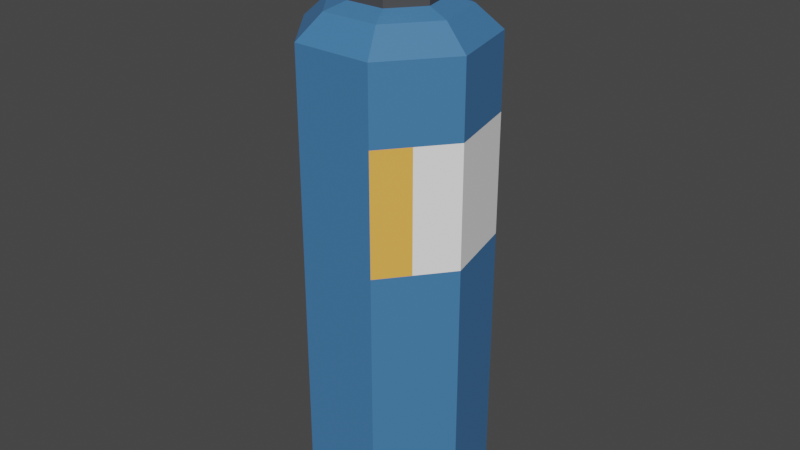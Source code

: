 # Source: Canistor.blend  (saved by Blender 2.82.7; exported with 4.5.12 LTS)
import bpy
from mathutils import Matrix  # noqa: F401  (used for matrix-valued properties, if any)

bpy.ops.wm.read_factory_settings(use_empty=True)
scene = bpy.context.scene
scene.name = 'Scene'

# ---- collections
col_collection = bpy.data.collections.new('Collection'); scene.collection.children.link(col_collection)

# ---- materials (node trees are filled in below, after node groups)
mat_base = bpy.data.materials.new('Base')
mat_base.use_transparent_shadow = False
mat_labelshade = bpy.data.materials.new('LabelShade')
mat_labelshade.use_transparent_shadow = False
mat_labelcolour = bpy.data.materials.new('LabelColour')
mat_labelcolour.use_transparent_shadow = False
mat_nozelbase = bpy.data.materials.new('NozelBase')
mat_nozelbase.use_transparent_shadow = False
mat_nozel = bpy.data.materials.new('Nozel')
mat_nozel.use_transparent_shadow = False

# ---- material node trees
mat_base.use_nodes = True; mat_base.node_tree.nodes.clear()
_N = mat_base.node_tree.nodes; _L = mat_base.node_tree.links
n0 = _N.new('ShaderNodeOutputMaterial'); n0.name = 'Material Output'; n0.location = (300, 300)
n1 = _N.new('ShaderNodeBsdfPrincipled'); n1.name = 'Principled BSDF'; n1.location = (10, 300)
n1.distribution = 'GGX'
n1.subsurface_method = 'BURLEY'
n1.inputs[0].default_value = (0.05613, 0.1878, 0.4125, 1.0)
n1.inputs[3].default_value = 1.45
n1.inputs[27].default_value = (0.0, 0.0, 0.0, 1.0)
n1.inputs[28].default_value = 1.0
_L.new(n1.outputs[0], n0.inputs[0])
n0.is_active_output = True
mat_labelshade.use_nodes = True; mat_labelshade.node_tree.nodes.clear()
_N = mat_labelshade.node_tree.nodes; _L = mat_labelshade.node_tree.links
n0 = _N.new('ShaderNodeOutputMaterial'); n0.name = 'Material Output'; n0.location = (300, 300)
n1 = _N.new('ShaderNodeBsdfPrincipled'); n1.name = 'Principled BSDF'; n1.location = (10, 300)
n1.distribution = 'GGX'
n1.subsurface_method = 'BURLEY'
n1.inputs[0].default_value = (1.0, 1.0, 1.0, 1.0)
n1.inputs[3].default_value = 1.45
n1.inputs[27].default_value = (0.0, 0.0, 0.0, 1.0)
n1.inputs[28].default_value = 1.0
_L.new(n1.outputs[0], n0.inputs[0])
n0.is_active_output = True
mat_labelcolour.use_nodes = True; mat_labelcolour.node_tree.nodes.clear()
_N = mat_labelcolour.node_tree.nodes; _L = mat_labelcolour.node_tree.links
n0 = _N.new('ShaderNodeOutputMaterial'); n0.name = 'Material Output'; n0.location = (300, 300)
n1 = _N.new('ShaderNodeBsdfPrincipled'); n1.name = 'Principled BSDF'; n1.location = (10, 300)
n1.distribution = 'GGX'
n1.subsurface_method = 'BURLEY'
n1.inputs[0].default_value = (0.956, 0.4678, 0.08228, 1.0)
n1.inputs[3].default_value = 1.45
n1.inputs[27].default_value = (0.0, 0.0, 0.0, 1.0)
n1.inputs[28].default_value = 1.0
_L.new(n1.outputs[0], n0.inputs[0])
n0.is_active_output = True
mat_nozelbase.use_nodes = True; mat_nozelbase.node_tree.nodes.clear()
_N = mat_nozelbase.node_tree.nodes; _L = mat_nozelbase.node_tree.links
n0 = _N.new('ShaderNodeOutputMaterial'); n0.name = 'Material Output'; n0.location = (300, 300)
n1 = _N.new('ShaderNodeBsdfPrincipled'); n1.name = 'Principled BSDF'; n1.location = (10, 300)
n1.distribution = 'GGX'
n1.subsurface_method = 'BURLEY'
n1.inputs[0].default_value = (0.0653, 0.0653, 0.0653, 1.0)
n1.inputs[3].default_value = 1.45
n1.inputs[27].default_value = (0.0, 0.0, 0.0, 1.0)
n1.inputs[28].default_value = 1.0
_L.new(n1.outputs[0], n0.inputs[0])
n0.is_active_output = True
mat_nozel.use_nodes = True; mat_nozel.node_tree.nodes.clear()
_N = mat_nozel.node_tree.nodes; _L = mat_nozel.node_tree.links
n0 = _N.new('ShaderNodeOutputMaterial'); n0.name = 'Material Output'; n0.location = (300, 300)
n1 = _N.new('ShaderNodeBsdfPrincipled'); n1.name = 'Principled BSDF'; n1.location = (10, 300)
n1.distribution = 'GGX'
n1.subsurface_method = 'BURLEY'
n1.inputs[0].default_value = (0.472, 0.472, 0.472, 1.0)
n1.inputs[3].default_value = 1.45
n1.inputs[27].default_value = (0.0, 0.0, 0.0, 1.0)
n1.inputs[28].default_value = 1.0
_L.new(n1.outputs[0], n0.inputs[0])
n0.is_active_output = True

# ---- world
world_world = bpy.data.worlds.new('World'); scene.world = world_world
world_world.use_nodes = True; world_world.node_tree.nodes.clear()
_N = world_world.node_tree.nodes; _L = world_world.node_tree.links
n0 = _N.new('ShaderNodeOutputWorld'); n0.name = 'World Output'; n0.location = (300, 300)
n1 = _N.new('ShaderNodeBackground'); n1.name = 'Background'; n1.location = (10, 300)
n1.inputs[0].default_value = (0.05088, 0.05088, 0.05088, 1.0)
_L.new(n1.outputs[0], n0.inputs[0])
n0.is_active_output = True
world_world.color = (0.05088, 0.05088, 0.05088)
world_world.use_sun_shadow = False
world_world.sun_shadow_jitter_overblur = 0.0

# ---- meshes
me_cylinder = bpy.data.meshes.new('Cylinder')
me_cylinder.from_pydata([(2.375e-08, 0.5189, 6.235), (0.1284, 0.5189, 6.142), (0.07935, 0.5189, 5.991), (-0.07935, 0.5189, 5.991), (-0.1284, 0.5189, 6.142), (3.406e-08, 1.0, 0.0), (0.7818, 0.6235, 0.0), (0.9749, -0.2225, 0.0), (0.4339, -0.901, 0.0), (-0.4339, -0.901, 0.0), (-0.9749, -0.2225, 0.0), (-0.7818, 0.6235, 0.0), (4.793e-09, 0.4869, 5.575), (3.406e-08, 1.0, 5.25), (0.3807, 0.3036, 5.575), (0.7818, 0.6235, 5.25), (0.4747, -0.1084, 5.575), (0.9749, -0.2225, 5.25), (0.2113, -0.4387, 5.575), (0.4339, -0.901, 5.25), (-0.2113, -0.4387, 5.575), (-0.4339, -0.901, 5.25), (-0.4747, -0.1084, 5.575), (-0.9749, -0.2225, 5.25), (-0.3807, 0.3036, 5.575), (-0.7818, 0.6235, 5.25), (3.406e-08, 1.0, 3.125), (0.7818, 0.6235, 3.125), (-0.7818, 0.6235, 3.125), (0.9749, -0.2225, 3.125), (0.4339, -0.901, 3.125), (-0.4339, -0.901, 0.875), (-0.9749, -0.2225, 0.875), (3.406e-08, 1.0, 4.438), (-0.7818, 0.6235, 4.438), (0.7818, 0.6235, 4.438), (0.9749, -0.2225, 4.438), (0.4339, -0.901, 4.438), (-0.4339, -0.901, 4.438), (-0.9749, -0.2225, 4.438), (0.6833, -0.5882, 4.438), (0.6833, -0.5882, 3.125), (5.641e-08, 0.7225, 5.5), (0.5649, 0.4505, 5.5), (0.7044, -0.1608, 5.5), (0.3135, -0.651, 5.5), (-0.3135, -0.651, 5.5), (-0.7044, -0.1608, 5.5), (-0.5649, 0.4505, 5.5), (4.613e-08, 0.2095, 5.675), (0.1638, 0.1306, 5.675), (0.2042, -0.04661, 5.675), (0.09088, -0.1887, 5.675), (-0.09088, -0.1887, 5.675), (-0.2042, -0.04661, 5.675), (-0.1638, 0.1306, 5.675), (4.154e-08, 0.4869, 5.675), (0.3807, 0.3036, 5.675), (0.4747, -0.1084, 5.675), (0.2113, -0.4387, 5.675), (-0.2113, -0.4387, 5.675), (-0.4747, -0.1084, 5.675), (-0.3807, 0.3036, 5.675), (3.44e-07, 0.2095, 6.375), (0.1638, 0.1306, 6.375), (0.2042, -0.04661, 6.375), (0.09088, -0.1887, 6.375), (-0.09088, -0.1887, 6.375), (-0.2042, -0.04661, 6.375), (-0.1638, 0.1306, 6.375), (2.375e-08, 0.2095, 6.235), (0.07935, 0.1712, 5.991), (-0.07935, 0.1712, 5.991), (1.805e-07, 0.2095, 5.991), (0.1284, 0.1476, 6.142), (-0.1284, 0.1476, 6.142), (-0.4339, -0.901, 0.525), (-0.9749, -0.2225, 0.525), (-0.9749, -0.2225, 0.775), (-0.4339, -0.901, 0.775)], [], [(0, 70, 74, 1), (1, 74, 71, 2), (2, 71, 73, 72, 3), (3, 72, 75, 4), (4, 75, 70, 0), (0, 1, 2, 3, 4), (34, 25, 13, 33), (36, 17, 19, 37, 40), (37, 19, 21, 38), (38, 21, 23, 39), (39, 23, 25, 34), (33, 13, 15, 35), (35, 15, 17, 36), (5, 6, 7, 8, 9, 10, 11), (15, 13, 42, 43), (17, 15, 43, 44), (19, 17, 44, 45), (21, 19, 45, 46), (23, 21, 46, 47), (25, 23, 47, 48), (13, 25, 48, 42), (20, 18, 59, 60), (6, 27, 29, 7), (5, 26, 27, 6), (10, 77, 78, 32, 28, 11), (9, 76, 77, 10), (8, 30, 31, 79, 76, 9), (7, 29, 41, 30, 8), (11, 28, 26, 5), (27, 35, 36, 29), (26, 33, 35, 27), (32, 39, 34, 28), (31, 38, 39, 32), (30, 37, 38, 31), (29, 36, 40, 41), (28, 34, 33, 26), (41, 40, 37, 30), (12, 14, 43, 42), (14, 16, 44, 43), (16, 18, 45, 44), (18, 20, 46, 45), (20, 22, 47, 46), (22, 24, 48, 47), (24, 12, 42, 48), (49, 55, 69, 63, 70, 75, 72, 73), (16, 14, 57, 58), (12, 24, 62, 56), (22, 20, 60, 61), (18, 16, 58, 59), (14, 12, 56, 57), (24, 22, 61, 62), (49, 50, 57, 56), (50, 51, 58, 57), (51, 52, 59, 58), (52, 53, 60, 59), (53, 54, 61, 60), (54, 55, 62, 61), (55, 49, 56, 62), (64, 63, 69, 68, 67, 66, 65), (54, 53, 67, 68), (52, 51, 65, 66), (50, 49, 73, 71, 74, 70, 63, 64), (55, 54, 68, 69), (53, 52, 66, 67), (51, 50, 64, 65), (77, 76, 79, 78), (78, 79, 31, 32)])
me_cylinder.polygons.foreach_set('material_index', [4, 4, 4, 4, 4, 4, 0, 0, 0, 0, 0, 0, 0, 0, 0, 0, 0, 0, 0, 0, 0, 3, 0, 0, 0, 0, 0, 0, 0, 1, 0, 0, 0, 0, 1, 0, 2, 0, 0, 0, 0, 0, 0, 0, 4, 3, 3, 3, 3, 3, 3, 3, 3, 3, 3, 3, 3, 3, 4, 4, 4, 4, 4, 4, 4, 1, 2])
_uv = me_cylinder.uv_layers.new(name='UVMap')
_uv.uv.foreach_set('vector', [1.0, 0.5, 1.0, 0.9073, 0.8, 0.9887, 0.8, 0.5, 0.8, 0.5, 0.8, 0.9887, 0.6, 0.9576, 0.6, 0.5, 0.6, 0.5, 0.6, 0.9576, 0.5, 0.9073, 0.4, 0.9576, 0.4, 0.5, 0.4, 0.5, 0.4, 0.9576, 0.2, 0.9887, 0.2, 0.5, 0.2, 0.5, 0.2, 0.9887, 2.98e-08, 0.9073, 2.98e-08, 0.5, 0.75, 0.49, 0.9783, 0.3242, 0.8911, 0.05584, 0.6089, 0.05584, 0.5217, 0.3242, 0.1429, 0.8594, 0.1429, 0.9792, 2.98e-08, 0.9792, 2.98e-08, 0.8594, 0.7143, 0.8594, 0.7143, 0.9792, 0.5714, 0.9792, 0.5714, 0.8594, 0.6313, 0.8594, 0.5714, 0.8594, 0.5714, 0.9792, 0.4286, 0.9792, 0.4286, 0.8594, 0.4286, 0.8594, 0.4286, 0.9792, 0.2857, 0.9792, 0.2857, 0.8594, 0.2857, 0.8594, 0.2857, 0.9792, 0.1429, 0.9792, 0.1429, 0.8594, 1.0, 0.8594, 1.0, 0.9792, 0.8571, 0.9792, 0.8571, 0.8594, 0.8571, 0.8594, 0.8571, 0.9792, 0.7143, 0.9792, 0.7143, 0.8594, 0.75, 0.49, 0.9376, 0.3996, 0.984, 0.1966, 0.8541, 0.03377, 0.6459, 0.03377, 0.516, 0.1966, 0.5624, 0.3996, 0.8571, 0.9792, 1.0, 0.9792, 0.9802, 1.0, 0.877, 1.0, 0.7143, 0.9792, 0.8571, 0.9792, 0.8373, 1.0, 0.7341, 1.0, 0.5714, 0.9792, 0.7143, 0.9792, 0.6945, 1.0, 0.5912, 1.0, 0.4286, 0.9792, 0.5714, 0.9792, 0.5516, 1.0, 0.4484, 1.0, 0.2857, 0.9792, 0.4286, 0.9792, 0.4088, 1.0, 0.3055, 1.0, 0.1429, 0.9792, 0.2857, 0.9792, 0.2659, 1.0, 0.1627, 1.0, 2.98e-08, 0.9792, 0.1429, 0.9792, 0.123, 1.0, 0.01982, 1.0, 0.2094, 0.1658, 0.2906, 0.1658, 0.2906, 0.1658, 0.2094, 0.1658, 0.8571, 0.5, 0.8571, 0.7396, 0.7143, 0.7396, 0.7143, 0.5, 1.0, 0.5, 1.0, 0.7396, 0.8571, 0.7396, 0.8571, 0.5, 0.2857, 0.5, 0.2857, 0.6566, 0.2857, 0.7278, 0.2857, 0.7396, 0.1429, 0.7396, 0.1429, 0.5, 0.4286, 0.5, 0.4286, 0.653, 0.2857, 0.6566, 0.2857, 0.5, 0.5714, 0.5, 0.5714, 0.7396, 0.4286, 0.7396, 0.4286, 0.7225, 0.4286, 0.653, 0.4286, 0.5, 0.7143, 0.5, 0.7143, 0.7396, 0.6245, 0.7396, 0.5714, 0.7396, 0.5714, 0.5, 0.1429, 0.5, 0.1429, 0.7396, 2.98e-08, 0.7396, 2.98e-08, 0.5, 0.8571, 0.7396, 0.8571, 0.8594, 0.7143, 0.8594, 0.7143, 0.7396, 1.0, 0.7396, 1.0, 0.8594, 0.8571, 0.8594, 0.8571, 0.7396, 0.2857, 0.7396, 0.2857, 0.8594, 0.1429, 0.8594, 0.1429, 0.7396, 0.4286, 0.7396, 0.4286, 0.8594, 0.2857, 0.8594, 0.2857, 0.7396, 0.5714, 0.7396, 0.5714, 0.8594, 0.4286, 0.8594, 0.4286, 0.7396, 0.7143, 0.7396, 0.7143, 0.8594, 0.6313, 0.8594, 0.6245, 0.7396, 0.1429, 0.7396, 0.1429, 0.8594, 2.98e-08, 0.8594, 2.98e-08, 0.7396, 0.6245, 0.7396, 0.6313, 0.8594, 0.5714, 0.8594, 0.5714, 0.7396, 0.25, 0.3435, 0.3231, 0.3083, 0.3856, 0.3581, 0.25, 0.4234, 0.3231, 0.3083, 0.3411, 0.2292, 0.4191, 0.2114, 0.3856, 0.3581, 0.3411, 0.2292, 0.2906, 0.1658, 0.3252, 0.09377, 0.4191, 0.2114, 0.2906, 0.1658, 0.2094, 0.1658, 0.1748, 0.09377, 0.3252, 0.09377, 0.2094, 0.1658, 0.1589, 0.2292, 0.08094, 0.2114, 0.1748, 0.09377, 0.1589, 0.2292, 0.1769, 0.3083, 0.1144, 0.3581, 0.08094, 0.2114, 0.1769, 0.3083, 0.25, 0.3435, 0.25, 0.4234, 0.1144, 0.3581, 0.25, 0.2902, 0.2186, 0.2751, 0.2186, 0.2751, 0.25, 0.2902, 0.25, 0.2902, 0.2253, 0.2783, 0.2348, 0.2829, 0.25, 0.2902, 0.3411, 0.2292, 0.3231, 0.3083, 0.3231, 0.3083, 0.3411, 0.2292, 0.25, 0.3435, 0.1769, 0.3083, 0.1769, 0.3083, 0.25, 0.3435, 0.1589, 0.2292, 0.2094, 0.1658, 0.2094, 0.1658, 0.1589, 0.2292, 0.2906, 0.1658, 0.3411, 0.2292, 0.3411, 0.2292, 0.2906, 0.1658, 0.3231, 0.3083, 0.25, 0.3435, 0.25, 0.3435, 0.3231, 0.3083, 0.1769, 0.3083, 0.1589, 0.2292, 0.1589, 0.2292, 0.1769, 0.3083, 0.25, 0.2902, 0.2814, 0.2751, 0.3231, 0.3083, 0.25, 0.3435, 0.2814, 0.2751, 0.2892, 0.2411, 0.3411, 0.2292, 0.3231, 0.3083, 0.2892, 0.2411, 0.2674, 0.2138, 0.2906, 0.1658, 0.3411, 0.2292, 0.2674, 0.2138, 0.2326, 0.2138, 0.2094, 0.1658, 0.2906, 0.1658, 0.2326, 0.2138, 0.2108, 0.2411, 0.1589, 0.2292, 0.2094, 0.1658, 0.2108, 0.2411, 0.2186, 0.2751, 0.1769, 0.3083, 0.1589, 0.2292, 0.2186, 0.2751, 0.25, 0.2902, 0.25, 0.3435, 0.1769, 0.3083, 0.2814, 0.2751, 0.25, 0.2902, 0.2186, 0.2751, 0.2108, 0.2411, 0.2326, 0.2138, 0.2674, 0.2138, 0.2892, 0.2411, 0.2108, 0.2411, 0.2326, 0.2138, 0.2326, 0.2138, 0.2108, 0.2411, 0.2674, 0.2138, 0.2892, 0.2411, 0.2892, 0.2411, 0.2674, 0.2138, 0.2814, 0.2751, 0.25, 0.2902, 0.25, 0.2902, 0.2652, 0.2829, 0.2747, 0.2783, 0.25, 0.2902, 0.25, 0.2902, 0.2814, 0.2751, 0.2186, 0.2751, 0.2108, 0.2411, 0.2108, 0.2411, 0.2186, 0.2751, 0.2326, 0.2138, 0.2674, 0.2138, 0.2674, 0.2138, 0.2326, 0.2138, 0.2892, 0.2411, 0.2814, 0.2751, 0.2814, 0.2751, 0.2892, 0.2411, 0.2857, 0.6566, 0.4286, 0.653, 0.4286, 0.7225, 0.2857, 0.7278, 0.2857, 0.7278, 0.4286, 0.7225, 0.4286, 0.7396, 0.2857, 0.7396])
me_cylinder.materials.append(mat_base)
me_cylinder.materials.append(mat_labelshade)
me_cylinder.materials.append(mat_labelcolour)
me_cylinder.materials.append(mat_nozelbase)
me_cylinder.materials.append(mat_nozel)
me_cylinder.use_remesh_fix_poles = True
me_cylinder.use_remesh_preserve_attributes = False
me_cylinder.use_mirror_vertex_groups = False
me_cylinder.update()

# ---- objects
ob_canistor = bpy.data.objects.new('Canistor', me_cylinder)

# ---- transforms, parenting, visibility, modifiers, constraints
ob_canistor.location = (-3.406e-08, -2.554e-08, -1.0)
ob_canistor.lineart.crease_threshold = 0.0

# ---- collection membership
col_collection.objects.link(ob_canistor)

# ---- scene / render settings (as saved in the file)
scene.frame_start = 1; scene.frame_end = 250; scene.frame_set(2)
scene.render.engine = 'BLENDER_EEVEE_NEXT'
scene.cycles.use_denoising = False
scene.cycles.samples = 128
scene.cycles.sampling_pattern = 'TABULATED_SOBOL'
scene.cycles.use_adaptive_sampling = False
scene.cycles.use_light_tree = False
scene.view_settings.view_transform = 'Filmic'
bpy.context.view_layer.update()

# ---- added for rendering (the .blend has no active camera and no usable light): camera, sun
cam_auto = bpy.data.cameras.new('AutoCamera')
cam_auto.lens = 50.0
cam_auto.sensor_width = 36.0
cam_auto.clip_end = 1000.0
ob_auto_camera = bpy.data.objects.new('AutoCamera', cam_auto)
scene.collection.objects.link(ob_auto_camera)
ob_auto_camera.location = (6.4139, -7.64716, 7.31862)
ob_auto_camera.rotation_euler = (1.09748, -7.21219e-08, 0.694738)
scene.camera = ob_auto_camera
light_auto_sun = bpy.data.lights.new('AutoSun', 'SUN')
light_auto_sun.energy = 3.0
light_auto_sun.angle = 0.0523599
ob_auto_sun = bpy.data.objects.new('AutoSun', light_auto_sun)
scene.collection.objects.link(ob_auto_sun)
ob_auto_sun.rotation_euler = (0.872665, 0.174533, 0.523599)
bpy.context.view_layer.update()
